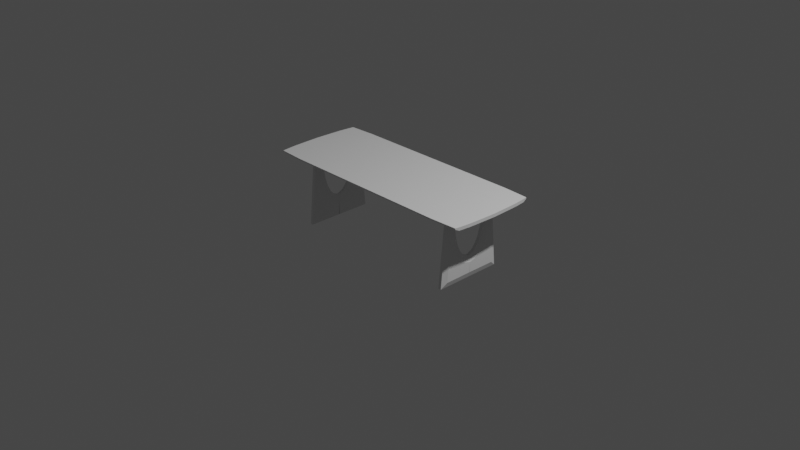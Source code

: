 # Source: table3.blend  (saved by Blender 2.82.7; exported with 4.5.12 LTS)
import bpy
from mathutils import Matrix  # noqa: F401  (used for matrix-valued properties, if any)

bpy.ops.wm.read_factory_settings(use_empty=True)
scene = bpy.context.scene
scene.name = 'Scene'

# ---- collections
col_collection = bpy.data.collections.new('Collection'); scene.collection.children.link(col_collection)

# ---- materials (node trees are filled in below, after node groups)
mat_material = bpy.data.materials.new('Material')
mat_material.alpha_threshold = 0.0
mat_material.use_transparent_shadow = False
mat_material.line_color = (0.0, 0.0, 0.0, 1.0)

# ---- material node trees
mat_material.use_nodes = True; mat_material.node_tree.nodes.clear()
_N = mat_material.node_tree.nodes; _L = mat_material.node_tree.links
n0 = _N.new('ShaderNodeOutputMaterial'); n0.name = 'Material Output'; n0.location = (300, 300)
n1 = _N.new('ShaderNodeBsdfPrincipled'); n1.name = 'Principled BSDF'; n1.location = (10, 300)
n1.distribution = 'GGX'
n1.subsurface_method = 'BURLEY'
n1.inputs[2].default_value = 0.4
n1.inputs[3].default_value = 1.45
n1.inputs[27].default_value = (0.0, 0.0, 0.0, 1.0)
n1.inputs[28].default_value = 1.0
_L.new(n1.outputs[0], n0.inputs[0])
n0.is_active_output = True

# ---- world
world_world = bpy.data.worlds.new('World'); scene.world = world_world
world_world.use_nodes = True; world_world.node_tree.nodes.clear()
_N = world_world.node_tree.nodes; _L = world_world.node_tree.links
n0 = _N.new('ShaderNodeOutputWorld'); n0.name = 'World Output'; n0.location = (300, 300)
n1 = _N.new('ShaderNodeBackground'); n1.name = 'Background'; n1.location = (10, 300)
n1.inputs[0].default_value = (0.05088, 0.05088, 0.05088, 1.0)
_L.new(n1.outputs[0], n0.inputs[0])
n0.is_active_output = True
world_world.color = (0.05088, 0.05088, 0.05088)
world_world.use_sun_shadow = False
world_world.sun_shadow_jitter_overblur = 0.0

# ---- cameras
cam_camera = bpy.data.cameras.new('Camera')
cam_camera.clip_end = 100.0
cam_camera.ortho_scale = 7.314

# ---- lights
light_light = bpy.data.lights.new('Light', 'POINT')
light_light.transmission_factor = 0.0
light_light.energy = 1000.0
light_light.shadow_soft_size = 0.1
light_light.shadow_maximum_resolution = 0.006
light_light.use_absolute_resolution = True

# ---- meshes
me_cube_001 = bpy.data.meshes.new('Cube.001')
me_cube_001.from_pydata([(0.9379, -0.3386, 0.1005), (0.9379, -0.1488, 0.1005), (0.9379, -0.3729, -0.2791), (0.9379, -0.3042, 0.48), (0.9379, 0.001491, -0.2791), (0.9379, -0.202, 0.48), (0.9379, 0.0003053, -0.04759), (0.9379, -0.352, -0.04759), (0.9379, -0.3214, 0.2903), (0.9379, -0.1944, 0.2903), (0.9379, -0.3128, 0.3851), (0.9379, -0.1987, 0.3851), (0.9379, -0.33, 0.1954), (0.9379, -0.1787, 0.1954), (0.9379, -0.3444, 0.03586), (0.9379, -0.115, 0.03586), (0.9379, -0.3491, -0.01607), (0.9379, -0.07064, -0.01607), (0.9697, -0.3386, 0.1005), (0.9697, -0.1488, 0.1005), (0.9697, -0.3729, -0.2791), (0.9697, -0.3042, 0.48), (0.9697, 0.001491, -0.2791), (0.9697, -0.202, 0.48), (0.9697, 0.0003053, -0.04759), (0.9697, -0.352, -0.04759), (0.9697, -0.3214, 0.2903), (0.9697, -0.1944, 0.2903), (0.9697, -0.3128, 0.3851), (0.9697, -0.1987, 0.3851), (0.9697, -0.33, 0.1954), (0.9697, -0.1787, 0.1954), (0.9697, -0.3444, 0.03586), (0.9697, -0.115, 0.03586), (0.9697, -0.3491, -0.01607), (0.9697, -0.07064, -0.01607), (0.9896, -0.2946, -0.03833), (0.9896, -0.1363, -0.03839), (0.9896, -0.3068, -0.2219), (0.9896, -0.2823, 0.1452), (0.9896, 0.0008795, -0.2202), (0.9896, -0.2242, 0.1422), (0.9896, -8.037e-05, -0.1093), (0.9896, -0.2994, -0.1099), (0.9896, -0.2884, 0.05344), (0.9896, -0.1938, 0.05356), (0.9896, -0.2854, 0.09932), (0.9896, -0.2124, 0.09819), (0.9896, -0.2915, 0.007553), (0.9896, -0.17, 0.007064), (0.9896, -0.2967, -0.06958), (0.9896, -0.1008, -0.06935), (0.9896, -0.2983, -0.09469), (0.9896, -0.05972, -0.09423), (0.6381, 0.0, 0.4727), (1.243, -0.4812, 0.5075), (0.0, -0.4964, 0.5075), (0.0, 0.0, 0.4727), (1.276, 0.0, 0.4727), (0.6381, -0.4964, 0.5075), (1.276, 0.0, 0.5075), (0.0, 0.0, 0.5075), (0.6381, 0.0, 0.5075), (0.6381, -0.4964, 0.4939), (0.0, -0.4964, 0.4939), (1.243, -0.4812, 0.4939), (0.6381, -0.25, 0.4727), (1.267, -0.25, 0.5075), (0.0, -0.25, 0.5075), (0.6381, -0.25, 0.5075), (0.0, -0.25, 0.4727), (1.267, -0.25, 0.4727), (1.257, -0.375, 0.5075), (0.0, -0.375, 0.5075), (0.6381, -0.375, 0.5075), (0.6381, -0.375, 0.4727), (0.0, -0.375, 0.4727), (1.257, -0.375, 0.4727), (1.264, -0.3125, 0.5075), (0.0, -0.3125, 0.5075), (0.6381, -0.3125, 0.5075), (0.6381, -0.3125, 0.4727), (0.0, -0.3125, 0.4727), (1.264, -0.3125, 0.4727), (1.25, -0.4375, 0.5075), (0.0, -0.4375, 0.5075), (0.6381, -0.4375, 0.5075), (0.6381, -0.4375, 0.4727), (0.0, -0.4375, 0.4727), (1.25, -0.4375, 0.4727), (0.9572, -0.4964, 0.5075), (0.9572, 0.0, 0.5075), (0.9572, 0.0, 0.4727), (0.9572, -0.4964, 0.4939), (0.9572, -0.25, 0.5075), (0.9572, -0.25, 0.4727), (0.9572, -0.375, 0.4727), (0.9572, -0.375, 0.5075), (0.9572, -0.3125, 0.5075), (0.9572, -0.3125, 0.4727), (0.9572, -0.4375, 0.4727), (0.9572, -0.4375, 0.5075), (1.265, -0.2812, 0.5075), (0.0, -0.2812, 0.5075), (0.6381, -0.2812, 0.5075), (0.6381, -0.2812, 0.4727), (0.0, -0.2812, 0.4727), (1.265, -0.2812, 0.4727), (0.9572, -0.2812, 0.4727), (0.9572, -0.2812, 0.5075), (0.0, -0.25, 0.432), (0.6381, -0.25, 0.427), (0.9572, -0.25, 0.413), (0.6381, -0.2812, 0.427), (0.0, -0.2812, 0.432), (0.9572, -0.2812, 0.413)], [], [(9, 8, 10, 11), (13, 12, 8, 9), (11, 10, 3, 5), (4, 2, 7, 6), (15, 14, 0, 1), (1, 0, 12, 13), (17, 16, 14, 15), (6, 7, 16, 17), (40, 38, 22), (35, 33, 51, 53), (19, 31, 49, 37), (32, 34, 52, 50), (4, 22, 2), (29, 23, 41, 47), (24, 35, 53, 42), (25, 20, 38, 43), (21, 28, 46, 39), (0, 14, 32, 18), (5, 3, 21, 23), (15, 1, 19, 33), (16, 7, 25, 34), (3, 10, 28, 21), (7, 2, 20, 25), (6, 17, 35, 24), (11, 5, 23, 29), (22, 20, 2), (14, 16, 34, 32), (1, 13, 31, 19), (17, 15, 33, 35), (38, 20, 22), (8, 12, 30, 26), (12, 0, 18, 30), (13, 9, 27, 31), (10, 8, 26, 28), (4, 6, 24, 22), (9, 11, 29, 27), (45, 47, 46, 44), (49, 45, 44, 48), (47, 41, 39, 46), (40, 42, 43, 38), (51, 37, 36, 50), (37, 49, 48, 36), (53, 51, 50, 52), (42, 53, 52, 43), (26, 30, 48, 44), (30, 18, 36, 48), (31, 27, 45, 49), (28, 26, 44, 46), (22, 24, 42, 40), (27, 29, 47, 45), (18, 32, 50, 36), (23, 21, 39, 41), (33, 19, 37, 51), (34, 25, 43, 52), (102, 67, 71, 107), (86, 59, 56, 85), (101, 90, 59, 86), (67, 60, 58, 71), (85, 56, 64, 88), (100, 87, 63, 93), (87, 88, 64, 63), (62, 61, 57, 54), (91, 62, 54, 92), (92, 54, 66, 95), (54, 57, 70, 66), (56, 59, 63, 64), (90, 55, 65, 93), (91, 94, 69, 62), (62, 69, 68, 61), (61, 68, 70, 57), (81, 82, 76, 75), (99, 81, 75, 96), (79, 73, 76, 82), (98, 97, 74, 80), (80, 74, 73, 79), (84, 72, 77, 89), (104, 80, 79, 103), (109, 98, 80, 104), (103, 79, 82, 106), (108, 105, 81, 99), (105, 106, 82, 81), (72, 78, 83, 77), (55, 84, 89, 65), (75, 76, 88, 87), (96, 75, 87, 100), (73, 85, 88, 76), (97, 101, 86, 74), (74, 86, 85, 73), (72, 84, 101, 97), (77, 96, 100, 89), (107, 108, 99, 83), (102, 78, 98, 109), (78, 72, 97, 98), (83, 99, 96, 77), (60, 67, 94, 91), (59, 90, 93, 63), (58, 92, 95, 71), (60, 91, 92, 58), (89, 100, 93, 65), (84, 55, 90, 101), (67, 102, 109, 94), (71, 95, 108, 107), (106, 105, 113, 114), (95, 66, 111, 112), (68, 103, 106, 70), (94, 109, 104, 69), (69, 104, 103, 68), (78, 102, 107, 83), (111, 110, 114, 113), (112, 111, 113, 115), (108, 95, 112, 115), (70, 106, 114, 110), (66, 70, 110, 111), (105, 108, 115, 113)])
_uv = me_cube_001.uv_layers.new(name='UVMap')
_uv.uv.foreach_set('vector', [0.5625, 0.5, 0.5625, 0.75, 0.5938, 0.75, 0.5938, 0.5, 0.5312, 0.5, 0.5312, 0.75, 0.5625, 0.75, 0.5625, 0.5, 0.5938, 0.5, 0.5938, 0.75, 0.625, 0.75, 0.625, 0.5, 0.375, 0.5, 0.375, 0.75, 0.4512, 0.75, 0.4512, 0.5, 0.4787, 0.5, 0.4787, 0.75, 0.5, 0.75, 0.5, 0.5, 0.5, 0.5, 0.5, 0.75, 0.5312, 0.75, 0.5312, 0.5, 0.4616, 0.5, 0.4616, 0.75, 0.4787, 0.75, 0.4787, 0.5, 0.4512, 0.5, 0.4512, 0.75, 0.4616, 0.75, 0.4616, 0.5, 0.375, 0.5, 0.375, 0.75, 0.375, 0.5, 0.4616, 0.5, 0.4787, 0.5, 0.4787, 0.5, 0.4616, 0.5, 0.5, 0.5, 0.5312, 0.5, 0.5312, 0.5, 0.5, 0.5, 0.4787, 0.75, 0.4616, 0.75, 0.4616, 0.75, 0.4787, 0.75, 0.375, 0.5, 0.375, 0.5, 0.375, 0.75, 0.5938, 0.5, 0.625, 0.5, 0.625, 0.5, 0.5938, 0.5, 0.4512, 0.5, 0.4616, 0.5, 0.4616, 0.5, 0.4512, 0.5, 0.4512, 0.75, 0.375, 0.75, 0.375, 0.75, 0.4512, 0.75, 0.625, 0.75, 0.5938, 0.75, 0.5938, 0.75, 0.625, 0.75, 0.5, 0.75, 0.4787, 0.75, 0.4787, 0.75, 0.5, 0.75, 0.625, 0.5, 0.625, 0.75, 0.625, 0.75, 0.625, 0.5, 0.4787, 0.5, 0.5, 0.5, 0.5, 0.5, 0.4787, 0.5, 0.4616, 0.75, 0.4512, 0.75, 0.4512, 0.75, 0.4616, 0.75, 0.625, 0.75, 0.5938, 0.75, 0.5938, 0.75, 0.625, 0.75, 0.4512, 0.75, 0.375, 0.75, 0.375, 0.75, 0.4512, 0.75, 0.4512, 0.5, 0.4616, 0.5, 0.4616, 0.5, 0.4512, 0.5, 0.5938, 0.5, 0.625, 0.5, 0.625, 0.5, 0.5938, 0.5, 0.375, 0.5, 0.375, 0.75, 0.375, 0.75, 0.4787, 0.75, 0.4616, 0.75, 0.4616, 0.75, 0.4787, 0.75, 0.5, 0.5, 0.5312, 0.5, 0.5312, 0.5, 0.5, 0.5, 0.4616, 0.5, 0.4787, 0.5, 0.4787, 0.5, 0.4616, 0.5, 0.375, 0.75, 0.375, 0.75, 0.375, 0.5, 0.5625, 0.75, 0.5312, 0.75, 0.5312, 0.75, 0.5625, 0.75, 0.5312, 0.75, 0.5, 0.75, 0.5, 0.75, 0.5312, 0.75, 0.5312, 0.5, 0.5625, 0.5, 0.5625, 0.5, 0.5312, 0.5, 0.5938, 0.75, 0.5625, 0.75, 0.5625, 0.75, 0.5938, 0.75, 0.375, 0.5, 0.4512, 0.5, 0.4512, 0.5, 0.375, 0.5, 0.5625, 0.5, 0.5938, 0.5, 0.5938, 0.5, 0.5625, 0.5, 0.5625, 0.5, 0.5938, 0.5, 0.5938, 0.75, 0.5625, 0.75, 0.5312, 0.5, 0.5625, 0.5, 0.5625, 0.75, 0.5312, 0.75, 0.5938, 0.5, 0.625, 0.5, 0.625, 0.75, 0.5938, 0.75, 0.375, 0.5, 0.4512, 0.5, 0.4512, 0.75, 0.375, 0.75, 0.4787, 0.5, 0.5, 0.5, 0.5, 0.75, 0.4787, 0.75, 0.5, 0.5, 0.5312, 0.5, 0.5312, 0.75, 0.5, 0.75, 0.4616, 0.5, 0.4787, 0.5, 0.4787, 0.75, 0.4616, 0.75, 0.4512, 0.5, 0.4616, 0.5, 0.4616, 0.75, 0.4512, 0.75, 0.5625, 0.75, 0.5312, 0.75, 0.5312, 0.75, 0.5625, 0.75, 0.5312, 0.75, 0.5, 0.75, 0.5, 0.75, 0.5312, 0.75, 0.5312, 0.5, 0.5625, 0.5, 0.5625, 0.5, 0.5312, 0.5, 0.5938, 0.75, 0.5625, 0.75, 0.5625, 0.75, 0.5938, 0.75, 0.375, 0.5, 0.4512, 0.5, 0.4512, 0.5, 0.375, 0.5, 0.5625, 0.5, 0.5938, 0.5, 0.5938, 0.5, 0.5625, 0.5, 0.5, 0.75, 0.4787, 0.75, 0.4787, 0.75, 0.5, 0.75, 0.625, 0.5, 0.625, 0.75, 0.625, 0.75, 0.625, 0.5, 0.4787, 0.5, 0.5, 0.5, 0.5, 0.5, 0.4787, 0.5, 0.4616, 0.75, 0.4512, 0.75, 0.4512, 0.75, 0.4616, 0.75, 0.625, 0.6953, 0.625, 0.6875, 0.625, 0.6875, 0.625, 0.6953, 0.6875, 0.7344, 0.6875, 0.75, 0.75, 0.75, 0.75, 0.7344, 0.6562, 0.7344, 0.6562, 0.75, 0.6875, 0.75, 0.6875, 0.7344, 0.625, 0.6875, 0.625, 0.625, 0.625, 0.625, 0.625, 0.6875, 0.75, 0.7344, 0.75, 0.75, 0.75, 0.75, 0.75, 0.7344, 0.6562, 0.7344, 0.6875, 0.7344, 0.6875, 0.75, 0.6562, 0.75, 0.6875, 0.7344, 0.75, 0.7344, 0.75, 0.75, 0.6875, 0.75, 0.6875, 0.625, 0.75, 0.625, 0.75, 0.625, 0.6875, 0.625, 0.6562, 0.625, 0.6875, 0.625, 0.6875, 0.625, 0.6562, 0.625, 0.6562, 0.625, 0.6875, 0.625, 0.6875, 0.6875, 0.6562, 0.6875, 0.6875, 0.625, 0.75, 0.625, 0.75, 0.6875, 0.6875, 0.6875, 0.75, 0.75, 0.6875, 0.75, 0.6875, 0.75, 0.75, 0.75, 0.6562, 0.75, 0.625, 0.75, 0.625, 0.75, 0.6562, 0.75, 0.6562, 0.625, 0.6562, 0.6875, 0.6875, 0.6875, 0.6875, 0.625, 0.6875, 0.625, 0.6875, 0.6875, 0.75, 0.6875, 0.75, 0.625, 0.75, 0.625, 0.75, 0.6875, 0.75, 0.6875, 0.75, 0.625, 0.6875, 0.7031, 0.75, 0.7031, 0.75, 0.7188, 0.6875, 0.7188, 0.6562, 0.7031, 0.6875, 0.7031, 0.6875, 0.7188, 0.6562, 0.7188, 0.75, 0.7031, 0.75, 0.7188, 0.75, 0.7188, 0.75, 0.7031, 0.6562, 0.7031, 0.6562, 0.7188, 0.6875, 0.7188, 0.6875, 0.7031, 0.6875, 0.7031, 0.6875, 0.7188, 0.75, 0.7188, 0.75, 0.7031, 0.625, 0.7344, 0.625, 0.7188, 0.625, 0.7188, 0.625, 0.7344, 0.6875, 0.6953, 0.6875, 0.7031, 0.75, 0.7031, 0.75, 0.6953, 0.6562, 0.6953, 0.6562, 0.7031, 0.6875, 0.7031, 0.6875, 0.6953, 0.75, 0.6953, 0.75, 0.7031, 0.75, 0.7031, 0.75, 0.6953, 0.6562, 0.6953, 0.6875, 0.6953, 0.6875, 0.7031, 0.6562, 0.7031, 0.6875, 0.6953, 0.75, 0.6953, 0.75, 0.7031, 0.6875, 0.7031, 0.625, 0.7188, 0.625, 0.7031, 0.625, 0.7031, 0.625, 0.7188, 0.625, 0.75, 0.625, 0.7344, 0.625, 0.7344, 0.625, 0.75, 0.6875, 0.7188, 0.75, 0.7188, 0.75, 0.7344, 0.6875, 0.7344, 0.6562, 0.7188, 0.6875, 0.7188, 0.6875, 0.7344, 0.6562, 0.7344, 0.75, 0.7188, 0.75, 0.7344, 0.75, 0.7344, 0.75, 0.7188, 0.6562, 0.7188, 0.6562, 0.7344, 0.6875, 0.7344, 0.6875, 0.7188, 0.6875, 0.7188, 0.6875, 0.7344, 0.75, 0.7344, 0.75, 0.7188, 0.625, 0.7188, 0.625, 0.7344, 0.6562, 0.7344, 0.6562, 0.7188, 0.625, 0.7188, 0.6562, 0.7188, 0.6562, 0.7344, 0.625, 0.7344, 0.625, 0.6953, 0.6562, 0.6953, 0.6562, 0.7031, 0.625, 0.7031, 0.625, 0.6953, 0.625, 0.7031, 0.6562, 0.7031, 0.6562, 0.6953, 0.625, 0.7031, 0.625, 0.7188, 0.6562, 0.7188, 0.6562, 0.7031, 0.625, 0.7031, 0.6562, 0.7031, 0.6562, 0.7188, 0.625, 0.7188, 0.625, 0.625, 0.625, 0.6875, 0.6562, 0.6875, 0.6562, 0.625, 0.6875, 0.75, 0.6562, 0.75, 0.6562, 0.75, 0.6875, 0.75, 0.625, 0.625, 0.6562, 0.625, 0.6562, 0.6875, 0.625, 0.6875, 0.625, 0.625, 0.6562, 0.625, 0.6562, 0.625, 0.625, 0.625, 0.625, 0.7344, 0.6562, 0.7344, 0.6562, 0.75, 0.625, 0.75, 0.625, 0.7344, 0.625, 0.75, 0.6562, 0.75, 0.6562, 0.7344, 0.625, 0.6875, 0.625, 0.6953, 0.6562, 0.6953, 0.6562, 0.6875, 0.625, 0.6875, 0.6562, 0.6875, 0.6562, 0.6953, 0.625, 0.6953, 0.75, 0.6953, 0.6875, 0.6953, 0.6875, 0.6953, 0.75, 0.6953, 0.6562, 0.6875, 0.6875, 0.6875, 0.6875, 0.6875, 0.6562, 0.6875, 0.75, 0.6875, 0.75, 0.6953, 0.75, 0.6953, 0.75, 0.6875, 0.6562, 0.6875, 0.6562, 0.6953, 0.6875, 0.6953, 0.6875, 0.6875, 0.6875, 0.6875, 0.6875, 0.6953, 0.75, 0.6953, 0.75, 0.6875, 0.625, 0.7031, 0.625, 0.6953, 0.625, 0.6953, 0.625, 0.7031, 0.6875, 0.6875, 0.75, 0.6875, 0.75, 0.6953, 0.6875, 0.6953, 0.6562, 0.6875, 0.6875, 0.6875, 0.6875, 0.6953, 0.6562, 0.6953, 0.6562, 0.6953, 0.6562, 0.6875, 0.6562, 0.6875, 0.6562, 0.6953, 0.75, 0.6875, 0.75, 0.6953, 0.75, 0.6953, 0.75, 0.6875, 0.6875, 0.6875, 0.75, 0.6875, 0.75, 0.6875, 0.6875, 0.6875, 0.6875, 0.6953, 0.6562, 0.6953, 0.6562, 0.6953, 0.6875, 0.6953])
me_cube_001.materials.append(mat_material)
me_cube_001.use_remesh_fix_poles = True
me_cube_001.use_remesh_preserve_attributes = False
me_cube_001.use_mirror_vertex_groups = False
me_cube_001.update()

# ---- objects
ob_light = bpy.data.objects.new('Light', light_light)
ob_camera = bpy.data.objects.new('Camera', cam_camera)
ob_empty = bpy.data.objects.new('Empty', None)
ob_empty_001 = bpy.data.objects.new('Empty.001', None)
ob_empty_002 = bpy.data.objects.new('Empty.002', None)
ob_cube_001 = bpy.data.objects.new('Cube.001', me_cube_001)

# ---- transforms, parenting, visibility, modifiers, constraints
ob_light.location = (4.076, 1.005, 5.904)
ob_light.rotation_euler = (0.6503, 0.05522, 1.866)
ob_light.lock_rotations_4d = False
ob_light.empty_display_type = 'ARROWS'
ob_light.color = (0.0, 0.0, 0.0, 0.0)
ob_light.lineart.crease_threshold = 0.0
ob_camera.location = (7.359, -6.926, 4.958)
ob_camera.rotation_euler = (1.109, 0.0, 0.8149)
ob_camera.lock_rotations_4d = False
ob_camera.empty_display_type = 'ARROWS'
ob_camera.color = (0.0, 0.0, 0.0, 0.0)
ob_camera.display_type = 'WIRE'
ob_camera.lineart.crease_threshold = 0.0
ob_empty.location = (0.6563, 1.983, 0.9575)
ob_empty.rotation_euler = (1.571, 0.0, -0.0)
ob_empty.scale = (0.953, 0.953, 0.953)
ob_empty.empty_display_type = 'IMAGE'
ob_empty.empty_display_size = 5.0
ob_empty.empty_image_depth = 'BACK'
ob_empty.empty_image_side = 'FRONT'
ob_empty.lineart.crease_threshold = 0.0
ob_empty_001.location = (-2.458, -1.629, 0.9575)
ob_empty_001.rotation_euler = (1.571, -0.0, 1.571)
ob_empty_001.scale = (0.953, 0.953, 0.953)
ob_empty_001.empty_display_type = 'IMAGE'
ob_empty_001.empty_display_size = 5.0
ob_empty_001.empty_image_depth = 'BACK'
ob_empty_001.empty_image_side = 'FRONT'
ob_empty_001.lineart.crease_threshold = 0.0
ob_empty_002.location = (0.6563, -0.6631, -1.376)
ob_empty_002.rotation_euler = (1.192e-07, -0.0, 0.0)
ob_empty_002.scale = (0.953, 0.953, 0.953)
ob_empty_002.empty_display_type = 'IMAGE'
ob_empty_002.empty_display_size = 5.0
ob_empty_002.empty_image_depth = 'BACK'
ob_empty_002.empty_image_side = 'FRONT'
ob_empty_002.lineart.crease_threshold = 0.0
ob_cube_001.location = (0.0, 0.0, 0.0)
ob_cube_001.lineart.crease_threshold = 0.0
_m = ob_cube_001.modifiers.new('Mirror', 'MIRROR')
_m.use_axis = (True, True, False)

# ---- collection membership
col_collection.objects.link(ob_light)
col_collection.objects.link(ob_camera)
col_collection.objects.link(ob_empty)
col_collection.objects.link(ob_empty_001)
col_collection.objects.link(ob_empty_002)
col_collection.objects.link(ob_cube_001)

# ---- scene / render settings (as saved in the file)
scene.camera = ob_camera
scene.frame_start = 1; scene.frame_end = 250; scene.frame_set(1)
scene.render.engine = 'BLENDER_EEVEE_NEXT'
scene.cycles.use_denoising = False
scene.cycles.samples = 128
scene.cycles.sampling_pattern = 'TABULATED_SOBOL'
scene.cycles.use_adaptive_sampling = False
scene.cycles.use_light_tree = False
scene.view_settings.view_transform = 'Filmic'
bpy.context.view_layer.update()
